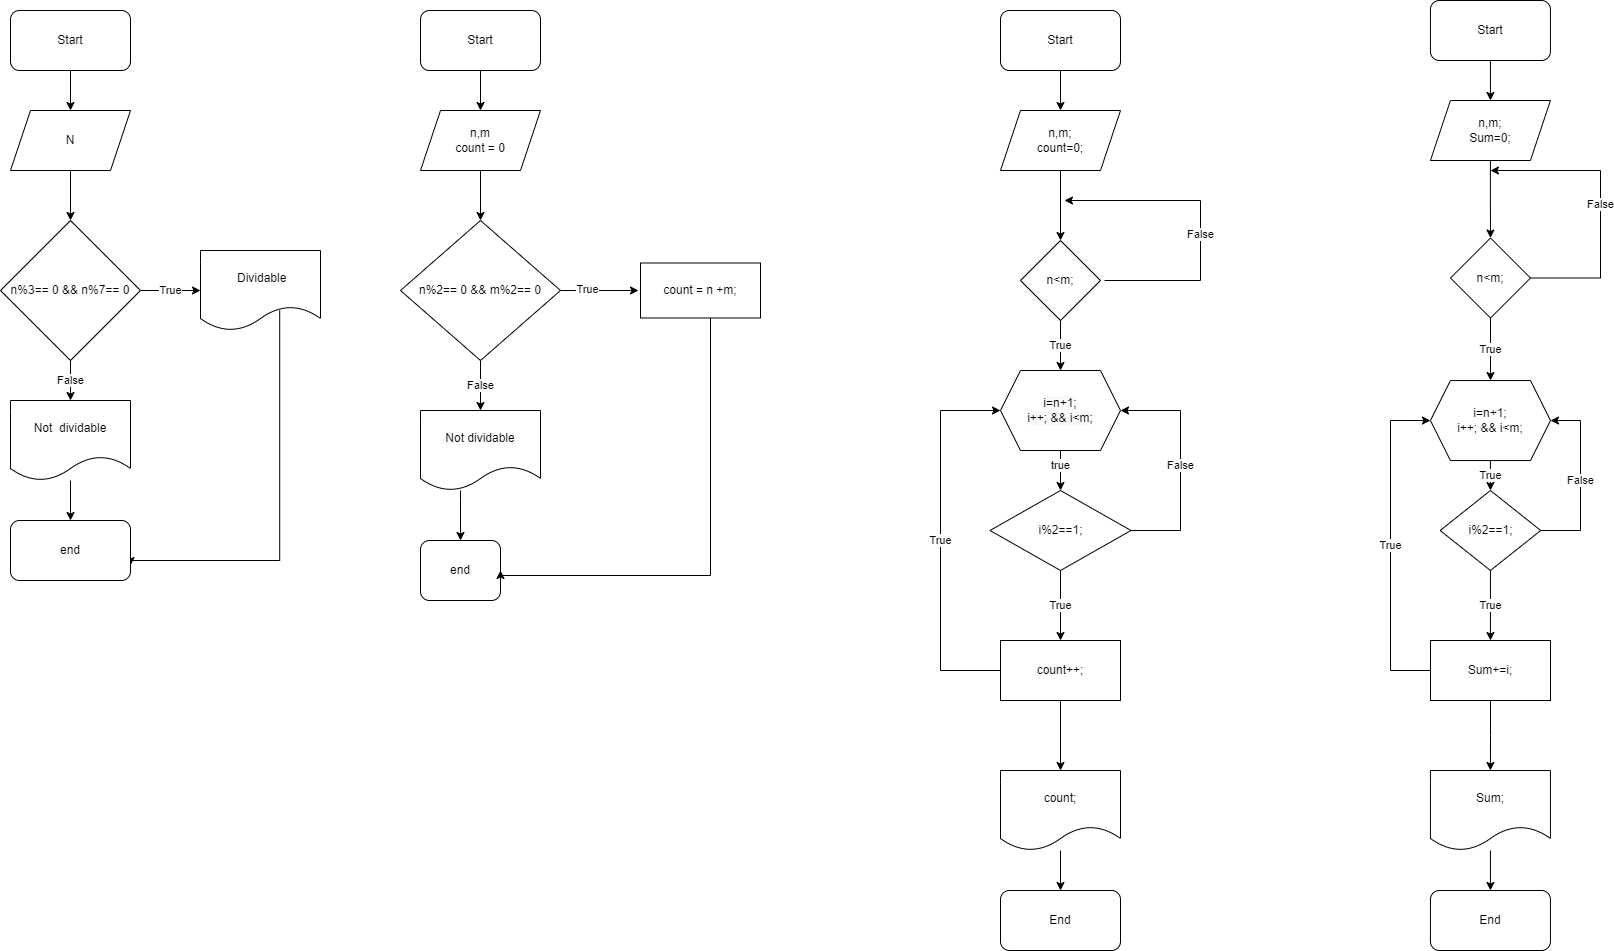

The diagram above was exported from draw.io. Its source (the exported page's mxGraphModel, read from the mxfile embedded in the PNG):
<mxGraphModel dx="1038" dy="489" grid="1" gridSize="10" guides="1" tooltips="1" connect="1" arrows="1" fold="1" page="1" pageScale="1" pageWidth="827" pageHeight="1169" math="0" shadow="0">
  <root>
    <mxCell id="0" />
    <mxCell id="1" parent="0" />
    <mxCell id="iBQAoBVZb8LDBSI89hKQ-1" value="" style="edgeStyle=orthogonalEdgeStyle;rounded=0;orthogonalLoop=1;jettySize=auto;html=1;" parent="1" source="iBQAoBVZb8LDBSI89hKQ-2" target="iBQAoBVZb8LDBSI89hKQ-4" edge="1">
      <mxGeometry relative="1" as="geometry" />
    </mxCell>
    <mxCell id="iBQAoBVZb8LDBSI89hKQ-2" value="Start" style="rounded=1;whiteSpace=wrap;html=1;" parent="1" vertex="1">
      <mxGeometry x="60" y="40" width="120" height="60" as="geometry" />
    </mxCell>
    <mxCell id="iBQAoBVZb8LDBSI89hKQ-3" value="" style="edgeStyle=orthogonalEdgeStyle;rounded=0;orthogonalLoop=1;jettySize=auto;html=1;" parent="1" source="iBQAoBVZb8LDBSI89hKQ-4" target="iBQAoBVZb8LDBSI89hKQ-7" edge="1">
      <mxGeometry relative="1" as="geometry" />
    </mxCell>
    <mxCell id="iBQAoBVZb8LDBSI89hKQ-4" value="N" style="shape=parallelogram;perimeter=parallelogramPerimeter;whiteSpace=wrap;html=1;fixedSize=1;" parent="1" vertex="1">
      <mxGeometry x="60" y="140" width="120" height="60" as="geometry" />
    </mxCell>
    <mxCell id="iBQAoBVZb8LDBSI89hKQ-6" value="False" style="edgeStyle=orthogonalEdgeStyle;rounded=0;orthogonalLoop=1;jettySize=auto;html=1;" parent="1" source="iBQAoBVZb8LDBSI89hKQ-7" target="iBQAoBVZb8LDBSI89hKQ-11" edge="1">
      <mxGeometry relative="1" as="geometry" />
    </mxCell>
    <mxCell id="ZcXs0SHnMRLvIFd5JXbt-3" value="True" style="edgeStyle=orthogonalEdgeStyle;rounded=0;orthogonalLoop=1;jettySize=auto;html=1;" parent="1" source="iBQAoBVZb8LDBSI89hKQ-7" target="iBQAoBVZb8LDBSI89hKQ-9" edge="1">
      <mxGeometry relative="1" as="geometry" />
    </mxCell>
    <mxCell id="iBQAoBVZb8LDBSI89hKQ-7" value="n%3== 0 &amp;amp;&amp;amp; n%7== 0" style="rhombus;whiteSpace=wrap;html=1;" parent="1" vertex="1">
      <mxGeometry x="50" y="250" width="140" height="140" as="geometry" />
    </mxCell>
    <mxCell id="iBQAoBVZb8LDBSI89hKQ-8" style="edgeStyle=orthogonalEdgeStyle;rounded=0;orthogonalLoop=1;jettySize=auto;html=1;entryX=1;entryY=0.75;entryDx=0;entryDy=0;exitX=0.66;exitY=0.748;exitDx=0;exitDy=0;exitPerimeter=0;" parent="1" source="iBQAoBVZb8LDBSI89hKQ-9" target="iBQAoBVZb8LDBSI89hKQ-12" edge="1">
      <mxGeometry relative="1" as="geometry">
        <Array as="points">
          <mxPoint x="329" y="590" />
          <mxPoint x="180" y="590" />
        </Array>
        <mxPoint x="330" y="350" as="sourcePoint" />
      </mxGeometry>
    </mxCell>
    <mxCell id="iBQAoBVZb8LDBSI89hKQ-9" value="&amp;nbsp;Dividable" style="shape=document;whiteSpace=wrap;html=1;boundedLbl=1;" parent="1" vertex="1">
      <mxGeometry x="250" y="280" width="120" height="80" as="geometry" />
    </mxCell>
    <mxCell id="iBQAoBVZb8LDBSI89hKQ-10" value="" style="edgeStyle=orthogonalEdgeStyle;rounded=0;orthogonalLoop=1;jettySize=auto;html=1;" parent="1" source="iBQAoBVZb8LDBSI89hKQ-11" target="iBQAoBVZb8LDBSI89hKQ-12" edge="1">
      <mxGeometry relative="1" as="geometry" />
    </mxCell>
    <mxCell id="iBQAoBVZb8LDBSI89hKQ-11" value="Not&amp;nbsp;&amp;nbsp;dividable" style="shape=document;whiteSpace=wrap;html=1;boundedLbl=1;" parent="1" vertex="1">
      <mxGeometry x="60" y="430" width="120" height="80" as="geometry" />
    </mxCell>
    <mxCell id="iBQAoBVZb8LDBSI89hKQ-12" value="end" style="rounded=1;whiteSpace=wrap;html=1;" parent="1" vertex="1">
      <mxGeometry x="60" y="550" width="120" height="60" as="geometry" />
    </mxCell>
    <mxCell id="iBQAoBVZb8LDBSI89hKQ-13" value="" style="edgeStyle=orthogonalEdgeStyle;rounded=0;orthogonalLoop=1;jettySize=auto;html=1;" parent="1" source="iBQAoBVZb8LDBSI89hKQ-14" target="iBQAoBVZb8LDBSI89hKQ-16" edge="1">
      <mxGeometry relative="1" as="geometry" />
    </mxCell>
    <mxCell id="iBQAoBVZb8LDBSI89hKQ-14" value="Start" style="rounded=1;whiteSpace=wrap;html=1;" parent="1" vertex="1">
      <mxGeometry x="470" y="40" width="120" height="60" as="geometry" />
    </mxCell>
    <mxCell id="iBQAoBVZb8LDBSI89hKQ-15" value="" style="edgeStyle=orthogonalEdgeStyle;rounded=0;orthogonalLoop=1;jettySize=auto;html=1;" parent="1" source="iBQAoBVZb8LDBSI89hKQ-16" target="iBQAoBVZb8LDBSI89hKQ-20" edge="1">
      <mxGeometry relative="1" as="geometry" />
    </mxCell>
    <mxCell id="iBQAoBVZb8LDBSI89hKQ-16" value="n,m&lt;br&gt;count = 0" style="shape=parallelogram;perimeter=parallelogramPerimeter;whiteSpace=wrap;html=1;fixedSize=1;" parent="1" vertex="1">
      <mxGeometry x="470" y="140" width="120" height="60" as="geometry" />
    </mxCell>
    <mxCell id="iBQAoBVZb8LDBSI89hKQ-17" value="False" style="edgeStyle=orthogonalEdgeStyle;rounded=0;orthogonalLoop=1;jettySize=auto;html=1;" parent="1" source="iBQAoBVZb8LDBSI89hKQ-20" target="iBQAoBVZb8LDBSI89hKQ-22" edge="1">
      <mxGeometry relative="1" as="geometry" />
    </mxCell>
    <mxCell id="iBQAoBVZb8LDBSI89hKQ-18" value="" style="edgeStyle=orthogonalEdgeStyle;rounded=0;orthogonalLoop=1;jettySize=auto;html=1;" parent="1" edge="1">
      <mxGeometry relative="1" as="geometry">
        <mxPoint x="608" y="320" as="sourcePoint" />
        <mxPoint x="688" y="320" as="targetPoint" />
      </mxGeometry>
    </mxCell>
    <mxCell id="iBQAoBVZb8LDBSI89hKQ-19" value="True" style="edgeLabel;html=1;align=center;verticalAlign=middle;resizable=0;points=[];" parent="iBQAoBVZb8LDBSI89hKQ-18" vertex="1" connectable="0">
      <mxGeometry x="-0.2978" y="2" relative="1" as="geometry">
        <mxPoint as="offset" />
      </mxGeometry>
    </mxCell>
    <mxCell id="iBQAoBVZb8LDBSI89hKQ-20" value="n%2== 0 &amp;amp;&amp;amp; m%2== 0" style="rhombus;whiteSpace=wrap;html=1;" parent="1" vertex="1">
      <mxGeometry x="450" y="250" width="160" height="140" as="geometry" />
    </mxCell>
    <mxCell id="iBQAoBVZb8LDBSI89hKQ-21" value="" style="edgeStyle=orthogonalEdgeStyle;rounded=0;orthogonalLoop=1;jettySize=auto;html=1;" parent="1" source="iBQAoBVZb8LDBSI89hKQ-22" target="iBQAoBVZb8LDBSI89hKQ-23" edge="1">
      <mxGeometry relative="1" as="geometry">
        <Array as="points">
          <mxPoint x="510" y="530" />
          <mxPoint x="510" y="530" />
        </Array>
      </mxGeometry>
    </mxCell>
    <mxCell id="iBQAoBVZb8LDBSI89hKQ-22" value="Not dividable" style="shape=document;whiteSpace=wrap;html=1;boundedLbl=1;" parent="1" vertex="1">
      <mxGeometry x="470" y="440" width="120" height="80" as="geometry" />
    </mxCell>
    <mxCell id="iBQAoBVZb8LDBSI89hKQ-23" value="end" style="rounded=1;whiteSpace=wrap;html=1;" parent="1" vertex="1">
      <mxGeometry x="470" y="570" width="80" height="60" as="geometry" />
    </mxCell>
    <mxCell id="iBQAoBVZb8LDBSI89hKQ-24" style="edgeStyle=orthogonalEdgeStyle;rounded=0;orthogonalLoop=1;jettySize=auto;html=1;entryX=1;entryY=0.5;entryDx=0;entryDy=0;" parent="1" source="iBQAoBVZb8LDBSI89hKQ-25" target="iBQAoBVZb8LDBSI89hKQ-23" edge="1">
      <mxGeometry relative="1" as="geometry">
        <Array as="points">
          <mxPoint x="760" y="605" />
        </Array>
      </mxGeometry>
    </mxCell>
    <mxCell id="iBQAoBVZb8LDBSI89hKQ-25" value="count = n +m;" style="rounded=0;whiteSpace=wrap;html=1;" parent="1" vertex="1">
      <mxGeometry x="690" y="292.5" width="120" height="55" as="geometry" />
    </mxCell>
    <mxCell id="iBQAoBVZb8LDBSI89hKQ-26" value="" style="edgeStyle=orthogonalEdgeStyle;rounded=0;orthogonalLoop=1;jettySize=auto;html=1;" parent="1" source="iBQAoBVZb8LDBSI89hKQ-27" target="iBQAoBVZb8LDBSI89hKQ-29" edge="1">
      <mxGeometry relative="1" as="geometry" />
    </mxCell>
    <mxCell id="iBQAoBVZb8LDBSI89hKQ-27" value="Start" style="rounded=1;whiteSpace=wrap;html=1;" parent="1" vertex="1">
      <mxGeometry x="1050" y="40" width="120" height="60" as="geometry" />
    </mxCell>
    <mxCell id="iBQAoBVZb8LDBSI89hKQ-28" value="" style="edgeStyle=orthogonalEdgeStyle;rounded=0;orthogonalLoop=1;jettySize=auto;html=1;" parent="1" source="iBQAoBVZb8LDBSI89hKQ-29" target="iBQAoBVZb8LDBSI89hKQ-32" edge="1">
      <mxGeometry relative="1" as="geometry" />
    </mxCell>
    <mxCell id="iBQAoBVZb8LDBSI89hKQ-29" value="n,m;&lt;br&gt;count=0;" style="shape=parallelogram;perimeter=parallelogramPerimeter;whiteSpace=wrap;html=1;fixedSize=1;" parent="1" vertex="1">
      <mxGeometry x="1050" y="140" width="120" height="60" as="geometry" />
    </mxCell>
    <mxCell id="iBQAoBVZb8LDBSI89hKQ-54" value="False" style="edgeStyle=orthogonalEdgeStyle;rounded=0;orthogonalLoop=1;jettySize=auto;html=1;exitX=1;exitY=0.5;exitDx=0;exitDy=0;" parent="1" edge="1">
      <mxGeometry x="-0.087" relative="1" as="geometry">
        <mxPoint x="1114" y="230" as="targetPoint" />
        <Array as="points">
          <mxPoint x="1250" y="310" />
          <mxPoint x="1250" y="230" />
        </Array>
        <mxPoint as="offset" />
        <mxPoint x="1154" y="310" as="sourcePoint" />
      </mxGeometry>
    </mxCell>
    <mxCell id="ZcXs0SHnMRLvIFd5JXbt-6" value="True" style="edgeStyle=orthogonalEdgeStyle;rounded=0;orthogonalLoop=1;jettySize=auto;html=1;" parent="1" source="iBQAoBVZb8LDBSI89hKQ-32" target="iBQAoBVZb8LDBSI89hKQ-95" edge="1">
      <mxGeometry relative="1" as="geometry" />
    </mxCell>
    <mxCell id="iBQAoBVZb8LDBSI89hKQ-32" value="n&amp;lt;m;" style="rhombus;whiteSpace=wrap;html=1;" parent="1" vertex="1">
      <mxGeometry x="1070" y="270" width="80" height="80" as="geometry" />
    </mxCell>
    <mxCell id="iBQAoBVZb8LDBSI89hKQ-47" value="False" style="edgeStyle=orthogonalEdgeStyle;rounded=0;orthogonalLoop=1;jettySize=auto;html=1;exitX=1;exitY=0.5;exitDx=0;exitDy=0;entryX=1;entryY=0.5;entryDx=0;entryDy=0;entryPerimeter=0;" parent="1" edge="1" source="iBQAoBVZb8LDBSI89hKQ-38">
      <mxGeometry relative="1" as="geometry">
        <mxPoint x="1170" y="440" as="targetPoint" />
        <Array as="points">
          <mxPoint x="1230" y="560" />
          <mxPoint x="1230" y="440" />
        </Array>
        <mxPoint x="1180.5" y="555" as="sourcePoint" />
      </mxGeometry>
    </mxCell>
    <mxCell id="ZcXs0SHnMRLvIFd5JXbt-5" value="True" style="edgeStyle=orthogonalEdgeStyle;rounded=0;orthogonalLoop=1;jettySize=auto;html=1;" parent="1" source="iBQAoBVZb8LDBSI89hKQ-38" target="iBQAoBVZb8LDBSI89hKQ-40" edge="1">
      <mxGeometry relative="1" as="geometry" />
    </mxCell>
    <mxCell id="iBQAoBVZb8LDBSI89hKQ-38" value="i%2==1;" style="rhombus;whiteSpace=wrap;html=1;" parent="1" vertex="1">
      <mxGeometry x="1039.5" y="520" width="141" height="80" as="geometry" />
    </mxCell>
    <mxCell id="iBQAoBVZb8LDBSI89hKQ-43" value="" style="edgeStyle=orthogonalEdgeStyle;rounded=0;orthogonalLoop=1;jettySize=auto;html=1;" parent="1" source="iBQAoBVZb8LDBSI89hKQ-40" target="iBQAoBVZb8LDBSI89hKQ-42" edge="1">
      <mxGeometry relative="1" as="geometry" />
    </mxCell>
    <mxCell id="iBQAoBVZb8LDBSI89hKQ-50" value="True" style="edgeStyle=orthogonalEdgeStyle;rounded=0;orthogonalLoop=1;jettySize=auto;html=1;entryX=0;entryY=0.5;entryDx=0;entryDy=0;" parent="1" source="iBQAoBVZb8LDBSI89hKQ-40" target="iBQAoBVZb8LDBSI89hKQ-95" edge="1">
      <mxGeometry relative="1" as="geometry">
        <mxPoint x="1110" y="240" as="targetPoint" />
        <Array as="points">
          <mxPoint x="990" y="700" />
          <mxPoint x="990" y="440" />
        </Array>
      </mxGeometry>
    </mxCell>
    <mxCell id="iBQAoBVZb8LDBSI89hKQ-40" value="count++;" style="whiteSpace=wrap;html=1;" parent="1" vertex="1">
      <mxGeometry x="1050" y="670" width="120" height="60" as="geometry" />
    </mxCell>
    <mxCell id="iBQAoBVZb8LDBSI89hKQ-45" value="" style="edgeStyle=orthogonalEdgeStyle;rounded=0;orthogonalLoop=1;jettySize=auto;html=1;" parent="1" source="iBQAoBVZb8LDBSI89hKQ-42" target="iBQAoBVZb8LDBSI89hKQ-44" edge="1">
      <mxGeometry relative="1" as="geometry" />
    </mxCell>
    <mxCell id="iBQAoBVZb8LDBSI89hKQ-42" value="count;" style="shape=document;whiteSpace=wrap;html=1;boundedLbl=1;" parent="1" vertex="1">
      <mxGeometry x="1050" y="800" width="120" height="80" as="geometry" />
    </mxCell>
    <mxCell id="iBQAoBVZb8LDBSI89hKQ-44" value="End" style="rounded=1;whiteSpace=wrap;html=1;" parent="1" vertex="1">
      <mxGeometry x="1050" y="920" width="120" height="60" as="geometry" />
    </mxCell>
    <mxCell id="iBQAoBVZb8LDBSI89hKQ-58" value="true" style="edgeStyle=orthogonalEdgeStyle;rounded=0;orthogonalLoop=1;jettySize=auto;html=1;" parent="1" target="iBQAoBVZb8LDBSI89hKQ-38" edge="1">
      <mxGeometry relative="1" as="geometry">
        <mxPoint x="1110" y="469.9999999999999" as="sourcePoint" />
      </mxGeometry>
    </mxCell>
    <mxCell id="iBQAoBVZb8LDBSI89hKQ-77" value="" style="edgeStyle=orthogonalEdgeStyle;rounded=0;orthogonalLoop=1;jettySize=auto;html=1;" parent="1" source="iBQAoBVZb8LDBSI89hKQ-78" target="iBQAoBVZb8LDBSI89hKQ-80" edge="1">
      <mxGeometry relative="1" as="geometry" />
    </mxCell>
    <mxCell id="iBQAoBVZb8LDBSI89hKQ-78" value="Start" style="rounded=1;whiteSpace=wrap;html=1;" parent="1" vertex="1">
      <mxGeometry x="1479.94" y="30" width="120" height="60" as="geometry" />
    </mxCell>
    <mxCell id="iBQAoBVZb8LDBSI89hKQ-79" value="" style="edgeStyle=orthogonalEdgeStyle;rounded=0;orthogonalLoop=1;jettySize=auto;html=1;" parent="1" source="iBQAoBVZb8LDBSI89hKQ-80" target="iBQAoBVZb8LDBSI89hKQ-83" edge="1">
      <mxGeometry relative="1" as="geometry" />
    </mxCell>
    <mxCell id="iBQAoBVZb8LDBSI89hKQ-80" value="n,m;&lt;br&gt;Sum=0;" style="shape=parallelogram;perimeter=parallelogramPerimeter;whiteSpace=wrap;html=1;fixedSize=1;" parent="1" vertex="1">
      <mxGeometry x="1479.94" y="130" width="120" height="60" as="geometry" />
    </mxCell>
    <mxCell id="iBQAoBVZb8LDBSI89hKQ-81" value="False" style="edgeStyle=orthogonalEdgeStyle;rounded=0;orthogonalLoop=1;jettySize=auto;html=1;exitX=1;exitY=0.5;exitDx=0;exitDy=0;" parent="1" source="iBQAoBVZb8LDBSI89hKQ-83" edge="1">
      <mxGeometry relative="1" as="geometry">
        <mxPoint x="1539.94" y="200" as="targetPoint" />
        <Array as="points">
          <mxPoint x="1650" y="308" />
          <mxPoint x="1650" y="200" />
        </Array>
        <mxPoint as="offset" />
      </mxGeometry>
    </mxCell>
    <mxCell id="ZcXs0SHnMRLvIFd5JXbt-9" value="True" style="edgeStyle=orthogonalEdgeStyle;rounded=0;orthogonalLoop=1;jettySize=auto;html=1;" parent="1" source="iBQAoBVZb8LDBSI89hKQ-83" target="iBQAoBVZb8LDBSI89hKQ-97" edge="1">
      <mxGeometry relative="1" as="geometry" />
    </mxCell>
    <mxCell id="iBQAoBVZb8LDBSI89hKQ-83" value="n&amp;lt;m;" style="rhombus;whiteSpace=wrap;html=1;" parent="1" vertex="1">
      <mxGeometry x="1500" y="267.5" width="80" height="80" as="geometry" />
    </mxCell>
    <mxCell id="iBQAoBVZb8LDBSI89hKQ-85" value="False" style="edgeStyle=orthogonalEdgeStyle;rounded=0;orthogonalLoop=1;jettySize=auto;html=1;exitX=1;exitY=0.5;exitDx=0;exitDy=0;entryX=1;entryY=0.5;entryDx=0;entryDy=0;" parent="1" source="iBQAoBVZb8LDBSI89hKQ-86" target="iBQAoBVZb8LDBSI89hKQ-97" edge="1">
      <mxGeometry relative="1" as="geometry">
        <mxPoint x="1601" y="450.04" as="targetPoint" />
        <Array as="points">
          <mxPoint x="1630" y="560" />
          <mxPoint x="1630" y="450" />
        </Array>
      </mxGeometry>
    </mxCell>
    <mxCell id="ZcXs0SHnMRLvIFd5JXbt-13" value="True" style="edgeStyle=orthogonalEdgeStyle;rounded=0;orthogonalLoop=1;jettySize=auto;html=1;" parent="1" source="iBQAoBVZb8LDBSI89hKQ-86" target="iBQAoBVZb8LDBSI89hKQ-89" edge="1">
      <mxGeometry relative="1" as="geometry" />
    </mxCell>
    <mxCell id="iBQAoBVZb8LDBSI89hKQ-86" value="i%2==1;" style="rhombus;whiteSpace=wrap;html=1;" parent="1" vertex="1">
      <mxGeometry x="1489.66" y="520" width="100.56" height="80" as="geometry" />
    </mxCell>
    <mxCell id="iBQAoBVZb8LDBSI89hKQ-87" value="" style="edgeStyle=orthogonalEdgeStyle;rounded=0;orthogonalLoop=1;jettySize=auto;html=1;" parent="1" source="iBQAoBVZb8LDBSI89hKQ-89" target="iBQAoBVZb8LDBSI89hKQ-91" edge="1">
      <mxGeometry relative="1" as="geometry" />
    </mxCell>
    <mxCell id="iBQAoBVZb8LDBSI89hKQ-88" value="True" style="edgeStyle=orthogonalEdgeStyle;rounded=0;orthogonalLoop=1;jettySize=auto;html=1;entryX=0;entryY=0.5;entryDx=0;entryDy=0;" parent="1" source="iBQAoBVZb8LDBSI89hKQ-89" target="iBQAoBVZb8LDBSI89hKQ-97" edge="1">
      <mxGeometry relative="1" as="geometry">
        <mxPoint x="1540" y="260.04" as="targetPoint" />
        <Array as="points">
          <mxPoint x="1440" y="700" />
          <mxPoint x="1440" y="450" />
        </Array>
      </mxGeometry>
    </mxCell>
    <mxCell id="iBQAoBVZb8LDBSI89hKQ-89" value="Sum+=i;" style="whiteSpace=wrap;html=1;" parent="1" vertex="1">
      <mxGeometry x="1480" y="670" width="120" height="60" as="geometry" />
    </mxCell>
    <mxCell id="iBQAoBVZb8LDBSI89hKQ-90" value="" style="edgeStyle=orthogonalEdgeStyle;rounded=0;orthogonalLoop=1;jettySize=auto;html=1;" parent="1" source="iBQAoBVZb8LDBSI89hKQ-91" target="iBQAoBVZb8LDBSI89hKQ-92" edge="1">
      <mxGeometry relative="1" as="geometry" />
    </mxCell>
    <mxCell id="iBQAoBVZb8LDBSI89hKQ-91" value="Sum;" style="shape=document;whiteSpace=wrap;html=1;boundedLbl=1;" parent="1" vertex="1">
      <mxGeometry x="1479.94" y="800" width="120" height="80" as="geometry" />
    </mxCell>
    <mxCell id="iBQAoBVZb8LDBSI89hKQ-92" value="End" style="rounded=1;whiteSpace=wrap;html=1;" parent="1" vertex="1">
      <mxGeometry x="1479.94" y="920" width="120" height="60" as="geometry" />
    </mxCell>
    <mxCell id="iBQAoBVZb8LDBSI89hKQ-93" value="True" style="edgeStyle=orthogonalEdgeStyle;rounded=0;orthogonalLoop=1;jettySize=auto;html=1;" parent="1" target="iBQAoBVZb8LDBSI89hKQ-86" edge="1">
      <mxGeometry relative="1" as="geometry">
        <mxPoint x="1539.904761904762" y="490.01437229437187" as="sourcePoint" />
      </mxGeometry>
    </mxCell>
    <mxCell id="iBQAoBVZb8LDBSI89hKQ-95" value="&lt;span style=&quot;color: rgb(0, 0, 0); font-family: Helvetica; font-size: 12px; font-style: normal; font-variant-ligatures: normal; font-variant-caps: normal; font-weight: 400; letter-spacing: normal; orphans: 2; text-align: center; text-indent: 0px; text-transform: none; widows: 2; word-spacing: 0px; -webkit-text-stroke-width: 0px; background-color: rgb(248, 249, 250); text-decoration-thickness: initial; text-decoration-style: initial; text-decoration-color: initial; float: none; display: inline !important;&quot;&gt;i=n+1;&lt;/span&gt;&lt;br style=&quot;color: rgb(0, 0, 0); font-family: Helvetica; font-size: 12px; font-style: normal; font-variant-ligatures: normal; font-variant-caps: normal; font-weight: 400; letter-spacing: normal; orphans: 2; text-align: center; text-indent: 0px; text-transform: none; widows: 2; word-spacing: 0px; -webkit-text-stroke-width: 0px; background-color: rgb(248, 249, 250); text-decoration-thickness: initial; text-decoration-style: initial; text-decoration-color: initial;&quot;&gt;&lt;span style=&quot;color: rgb(0, 0, 0); font-family: Helvetica; font-size: 12px; font-style: normal; font-variant-ligatures: normal; font-variant-caps: normal; font-weight: 400; letter-spacing: normal; orphans: 2; text-align: center; text-indent: 0px; text-transform: none; widows: 2; word-spacing: 0px; -webkit-text-stroke-width: 0px; background-color: rgb(248, 249, 250); text-decoration-thickness: initial; text-decoration-style: initial; text-decoration-color: initial; float: none; display: inline !important;&quot;&gt;i++; &amp;amp;&amp;amp; i&amp;lt;m;&lt;/span&gt;" style="shape=hexagon;perimeter=hexagonPerimeter2;whiteSpace=wrap;html=1;fixedSize=1;" parent="1" vertex="1">
      <mxGeometry x="1050" y="400" width="120" height="80" as="geometry" />
    </mxCell>
    <mxCell id="iBQAoBVZb8LDBSI89hKQ-97" value="&lt;span style=&quot;&quot;&gt;i=n+1;&lt;/span&gt;&lt;br style=&quot;&quot;&gt;&lt;span style=&quot;&quot;&gt;i++; &amp;amp;&amp;amp; i&amp;lt;m;&lt;/span&gt;" style="shape=hexagon;perimeter=hexagonPerimeter2;whiteSpace=wrap;html=1;fixedSize=1;" parent="1" vertex="1">
      <mxGeometry x="1479.94" y="410.04" width="120.06" height="80" as="geometry" />
    </mxCell>
  </root>
</mxGraphModel>